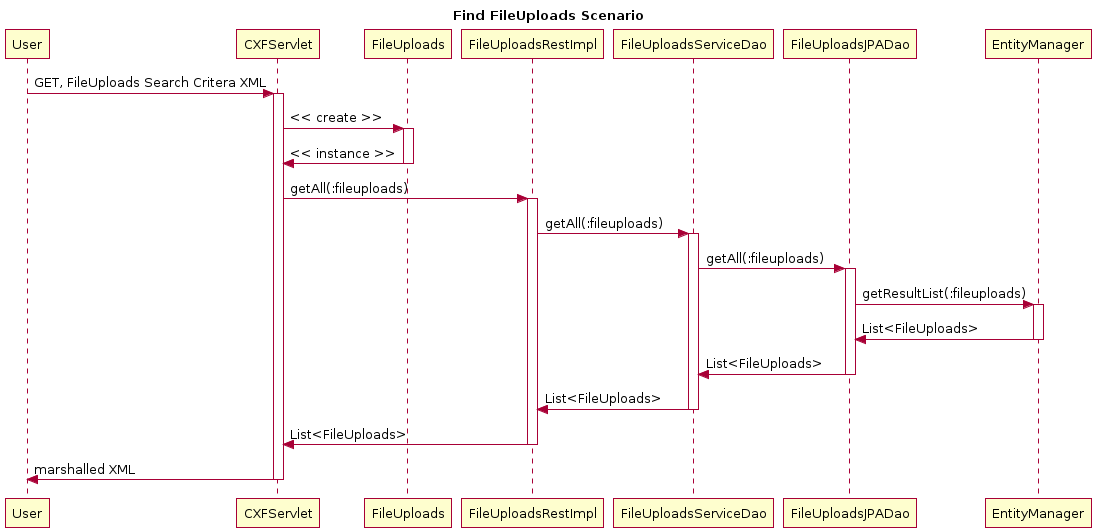

The diagram above was rendered by PlantUML. Its source (embedded in the PNG):
@startuml
title Find FileUploads Scenario
participant User
User -> CXFServlet: GET, FileUploads Search Critera XML
activate CXFServlet
CXFServlet -> FileUploads: << create >>
activate FileUploads
FileUploads -> CXFServlet: << instance >>
deactivate FileUploads
CXFServlet -> FileUploadsRestImpl: getAll(:fileuploads)
activate FileUploadsRestImpl
FileUploadsRestImpl -> FileUploadsServiceDao: getAll(:fileuploads)
activate FileUploadsServiceDao
FileUploadsServiceDao -> FileUploadsJPADao: getAll(:fileuploads)
activate FileUploadsJPADao
FileUploadsJPADao -> EntityManager: getResultList(:fileuploads)
activate EntityManager
EntityManager -> FileUploadsJPADao: List<FileUploads>
deactivate EntityManager
FileUploadsJPADao -> FileUploadsServiceDao: List<FileUploads>
deactivate FileUploadsJPADao
FileUploadsServiceDao -> FileUploadsRestImpl: List<FileUploads>
deactivate FileUploadsServiceDao
FileUploadsRestImpl -> CXFServlet: List<FileUploads>
deactivate FileUploadsRestImpl
CXFServlet -> User: marshalled XML
deactivate CXFServlet
@enduml